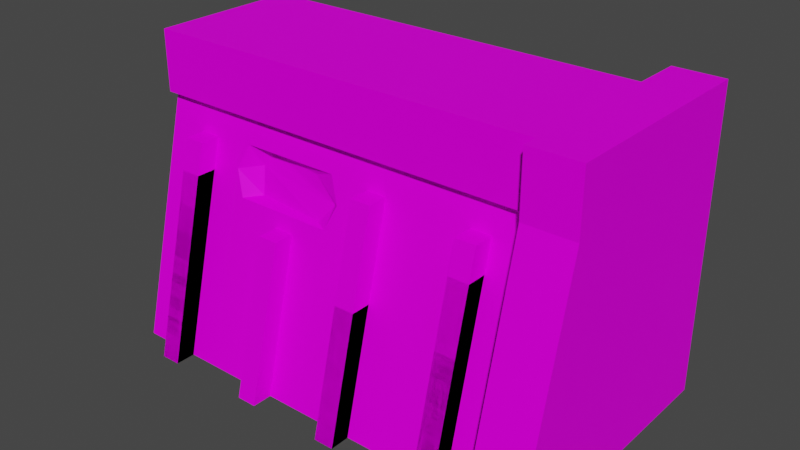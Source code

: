 # Source: CanalWall01b.blend  (saved by Blender 3.6.11; exported with 4.5.12 LTS)
import bpy
from mathutils import Matrix  # noqa: F401  (used for matrix-valued properties, if any)

bpy.ops.wm.read_factory_settings(use_empty=True)
scene = bpy.context.scene
scene.name = 'Scene'

# ---- collections
col_collection = bpy.data.collections.new('Collection'); scene.collection.children.link(col_collection)

# ---- images (referenced by path relative to the original .blend; pixels are not part of the script)
import os
ASSET_DIR = os.environ.get("B2B_ASSET_DIR", "")  # directory of the original .blend (textures are referenced by path, not embedded)
HERE = os.path.dirname(os.path.abspath(__file__))  # packed textures are extracted next to this script under _unpacked/

def load_image(name, relpath, width, height, colorspace="sRGB"):
    """Load a texture the original file referenced (path relative to the .blend, or extracted next to this script)."""
    p = next((c for c in (os.path.join(HERE, relpath), os.path.join(ASSET_DIR, relpath)) if relpath and os.path.exists(c)), "")
    if p:
        img = bpy.data.images.load(p, check_existing=True)
        img.name = name
    else:  # same state as the original file: an image datablock whose file is absent (Cycles renders it pink)
        img = bpy.data.images.new(name, width, height)
        img.source = "FILE"
        img.filepath = "//" + (relpath or name)
    img.colorspace_settings.name = colorspace
    return img
img_canalwall01_a_png_001 = load_image('CanalWall01_a.png.001', 'CanalWall01_a.png', 1024, 1024, 'sRGB')

# ---- materials (node trees are filled in below, after node groups)
mat_material = bpy.data.materials.new('Material')
mat_material.use_transparent_shadow = False

# ---- material node trees
mat_material.use_nodes = True; mat_material.node_tree.nodes.clear()
_N = mat_material.node_tree.nodes; _L = mat_material.node_tree.links
n0 = _N.new('ShaderNodeOutputMaterial'); n0.name = 'Material Output'; n0.location = (300, 300)
n1 = _N.new('ShaderNodeBsdfPrincipled'); n1.name = 'Principled BSDF'; n1.location = (10, 300)
n1.distribution = 'GGX'
n1.subsurface_method = 'RANDOM_WALK_SKIN'
n1.inputs[3].default_value = 1.45
n1.inputs[13].default_value = 0.05
n1.inputs[27].default_value = (0.0, 0.0, 0.0, 1.0)
n1.inputs[28].default_value = 1.0
n2 = _N.new('ShaderNodeTexImage'); n2.name = 'Image Texture'; n2.location = (-280, 280)
n2.image = img_canalwall01_a_png_001
n2.interpolation = 'Closest'
_L.new(n1.outputs[0], n0.inputs[0])
_L.new(n2.outputs[0], n1.inputs[0])
n0.is_active_output = True

# ---- world
world_world = bpy.data.worlds.new('World'); scene.world = world_world
world_world.use_nodes = True; world_world.node_tree.nodes.clear()
_N = world_world.node_tree.nodes; _L = world_world.node_tree.links
n0 = _N.new('ShaderNodeOutputWorld'); n0.name = 'World Output'; n0.location = (300, 300)
n1 = _N.new('ShaderNodeBackground'); n1.name = 'Background'; n1.location = (10, 300)
n1.inputs[0].default_value = (0.05088, 0.05088, 0.05088, 1.0)
_L.new(n1.outputs[0], n0.inputs[0])
n0.is_active_output = True
world_world.color = (0.05088, 0.05088, 0.05088)
world_world.use_sun_shadow = False
world_world.sun_shadow_jitter_overblur = 0.0

# ---- meshes
me_cube_001 = bpy.data.meshes.new('Cube.001')
me_cube_001.from_pydata([(0.8, -0.4, 0.0), (3.3, 0.0, 0.0), (0.8, 0.0, 0.0), (3.3, -0.4, 0.0), (1.2, -0.4, 0.0), (2.9, 0.0, 0.0), (1.2, 0.0, 0.0), (2.9, -0.4, 0.0), (5.2, 0.0, 0.0), (5.2, -0.4, 0.0), (4.8, 0.0, 0.0), (4.8, -0.4, 0.0), (7.3, 0.0, 0.0), (7.3, -0.4, 0.0), (6.9, 0.0, 0.0), (6.9, -0.4, 0.0), (7.3, 1.05, 4.2), (6.9, 0.65, 4.2), (7.3, 0.65, 4.2), (6.9, 1.05, 4.2), (5.2, 0.6, 2.4), (4.8, 0.2, 2.4), (5.2, 0.2, 2.4), (4.8, 0.6, 2.4), (3.3, 0.75, 3.0), (2.9, 0.35, 3.0), (3.3, 0.35, 3.0), (2.9, 0.75, 3.0), (0.8, 0.9, 3.6), (1.2, 0.9, 3.6), (1.2, 0.5, 3.6), (0.8, 0.5, 3.6)], [], [(19, 17, 18, 16), (23, 21, 22, 20), (31, 30, 29, 28), (15, 17, 19, 14), (12, 16, 18, 13), (13, 18, 17, 15), (11, 21, 23, 10), (8, 20, 22, 9), (9, 22, 21, 11), (7, 25, 27, 5), (1, 24, 26, 3), (3, 26, 25, 7), (0, 31, 28, 2), (27, 25, 26, 24), (6, 29, 30, 4), (4, 30, 31, 0)])
_uv = me_cube_001.uv_layers.new(name='UVMap')
_uv.uv.foreach_set('vector', [0.4098, 0.9725, 0.4098, 1.0, 0.4488, 1.0, 0.4488, 0.9725, 0.7805, 0.9633, 0.7805, 1.0, 0.8195, 1.0, 0.8195, 0.9633, 0.8829, 0.6055, 0.9122, 0.6055, 0.9122, 0.6376, 0.8829, 0.6376, 0.4098, 0.5872, 0.4098, 1.0, 0.3756, 1.0, 0.3756, 0.5872, 0.4829, 0.5872, 0.4829, 1.0, 0.4488, 1.0, 0.4488, 0.5872, 0.4488, 0.5872, 0.4488, 1.0, 0.4098, 1.0, 0.4098, 0.5872, 0.7805, 0.6606, 0.7805, 1.0, 0.7463, 1.0, 0.7463, 0.6606, 0.8537, 0.6606, 0.8537, 1.0, 0.8195, 1.0, 0.8195, 0.6606, 0.8195, 0.6606, 0.8195, 1.0, 0.7805, 1.0, 0.7805, 0.6606, 0.6098, 0.6193, 0.6098, 1.0, 0.5756, 1.0, 0.5756, 0.6193, 0.6829, 0.6193, 0.6829, 1.0, 0.6488, 1.0, 0.6488, 0.6193, 0.6488, 0.6193, 0.6488, 1.0, 0.6098, 1.0, 0.6098, 0.6193, 0.8829, 1.0, 0.8829, 0.6055, 0.8537, 0.6055, 0.8537, 1.0, 0.6098, 0.9633, 0.6098, 1.0, 0.6488, 1.0, 0.6488, 0.9633, 0.9415, 1.0, 0.9415, 0.6055, 0.9122, 0.6055, 0.9122, 1.0, 0.9122, 1.0, 0.9122, 0.6055, 0.8829, 0.6055, 0.8829, 1.0])
me_cube_001.materials.append(mat_material)
me_cube_001.update()
me_cube_007 = bpy.data.meshes.new('Cube.007')
me_cube_007.from_pydata([(8.0, -0.5, 0.0), (8.0, 0.7, 4.8), (8.0, 5.0, 0.0), (8.0, 5.0, 4.8), (9.0, -0.5, 0.0), (9.0, 0.7, 4.8), (9.0, 5.0, 0.0), (9.0, 5.0, 4.8), (8.0, 0.7, 6.0), (8.0, 5.0, 6.0), (9.0, 0.7, 6.0), (9.0, 5.0, 6.0)], [], [(0, 1, 3, 2), (6, 7, 5, 4), (4, 5, 1, 0), (5, 7, 11, 10), (11, 9, 8, 10), (3, 1, 8, 9), (1, 5, 10, 8), (9, 11, 7, 3)])
_uv = me_cube_007.uv_layers.new(name='UVMap')
_uv.uv.foreach_set('vector', [0.922, 0.0, 0.7268, 0.4725, 0.0439, 0.4725, 0.0439, 0.0, 0.6098, 0.0, 0.6098, 0.4725, 0.161, 0.4725, 0.0439, 0.0, 0.9073, 0.0, 0.9073, 0.4725, 0.8098, 0.4725, 0.8098, 0.0, 1.0, 0.4725, 0.5317, 0.4725, 0.5317, 0.5872, 1.0, 0.5872, 0.0, 0.5872, 0.0, 0.4862, 0.4683, 0.4862, 0.4683, 0.5872, 0.3024, 0.4725, 0.7707, 0.4725, 0.7707, 0.5872, 0.3024, 0.5872, 0.8098, 0.4725, 0.9073, 0.4725, 0.9073, 0.5872, 0.8098, 0.5872, 0.7707, 0.5872, 0.8829, 0.5872, 0.8829, 0.4725, 0.7707, 0.4725])
me_cube_007.materials.append(mat_material)
me_cube_007.update()
me_cube_010 = bpy.data.meshes.new('Cube.010')
me_cube_010.from_pydata([(1.2, 0.0, 0.0), (1.2, -0.4, 0.0), (0.8, 0.0, 0.0), (0.8, -0.4, 0.0), (1.2, 0.75, 3.0), (0.8, 0.35, 3.0), (1.2, 0.35, 3.0), (0.8, 0.75, 3.0), (6.9, 0.0, 0.0), (6.9, -0.4, 0.0), (7.3, 0.0, 0.0), (7.3, -0.4, 0.0), (4.8, 0.0, 0.0), (4.8, -0.4, 0.0), (5.2, 0.0, 0.0), (5.2, -0.4, 0.0), (4.8, 1.05, 4.2), (5.2, 0.65, 4.2), (4.8, 0.65, 4.2), (5.2, 1.05, 4.2), (6.9, 0.6, 2.4), (7.3, 0.2, 2.4), (6.9, 0.2, 2.4), (7.3, 0.6, 2.4)], [], [(3, 5, 7, 2), (0, 4, 6, 1), (1, 6, 5, 3), (7, 5, 6, 4), (19, 17, 18, 16), (23, 21, 22, 20), (15, 17, 19, 14), (12, 16, 18, 13), (13, 18, 17, 15), (11, 21, 23, 10), (8, 20, 22, 9), (9, 22, 21, 11)])
_uv = me_cube_010.uv_layers.new(name='UVMap')
_uv.uv.foreach_set('vector', [0.5122, 1.0, 0.5122, 0.6239, 0.5415, 0.6239, 0.5415, 1.0, 0.4537, 1.0, 0.4537, 0.6239, 0.4829, 0.6239, 0.4829, 1.0, 0.4829, 1.0, 0.4829, 0.6239, 0.5122, 0.6239, 0.5122, 1.0, 0.5122, 0.656, 0.5122, 0.6239, 0.4829, 0.6239, 0.4829, 0.656, 0.4, 0.9725, 0.4, 1.0, 0.4293, 1.0, 0.4293, 0.9725, 0.6098, 0.9633, 0.6098, 1.0, 0.6439, 1.0, 0.6439, 0.9633, 0.4, 0.5872, 0.4, 1.0, 0.3707, 1.0, 0.3707, 0.5872, 0.4585, 0.5872, 0.4585, 1.0, 0.4293, 1.0, 0.4293, 0.5872, 0.4293, 0.5872, 0.4293, 1.0, 0.4, 1.0, 0.4, 0.5872, 0.6098, 0.656, 0.6098, 1.0, 0.5756, 1.0, 0.5756, 0.656, 0.678, 0.656, 0.678, 1.0, 0.6439, 1.0, 0.6439, 0.656, 0.6439, 0.656, 0.6439, 1.0, 0.6098, 1.0, 0.6098, 0.656])
me_cube_010.materials.append(mat_material)
me_cube_010.update()
me_cube_011 = bpy.data.meshes.new('Cube.011')
me_cube_011.from_pydata([(7.3, -0.4, 0.0), (7.3, 0.0, 0.0), (6.9, -0.4, 0.0), (6.9, 0.0, 0.0), (0.8, 0.0, 0.0), (0.8, -0.4, 0.0), (1.2, 0.0, 0.0), (1.2, -0.4, 0.0), (0.8, 1.05, 4.2), (1.2, 0.65, 4.2), (0.8, 0.65, 4.2), (1.2, 1.05, 4.2), (7.3, 0.9, 3.6), (6.9, 0.9, 3.6), (6.9, 0.5, 3.6), (7.3, 0.5, 3.6)], [], [(11, 9, 10, 8), (15, 14, 13, 12), (7, 9, 11, 6), (4, 8, 10, 5), (5, 10, 9, 7), (0, 15, 12, 1), (3, 13, 14, 2), (2, 14, 15, 0)])
_uv = me_cube_011.uv_layers.new(name='UVMap')
_uv.uv.foreach_set('vector', [0.6146, 0.9725, 0.6146, 1.0, 0.6439, 1.0, 0.6439, 0.9725, 0.6634, 0.6101, 0.6927, 0.6101, 0.6927, 0.6376, 0.6634, 0.6376, 0.6146, 0.5872, 0.6146, 1.0, 0.5902, 1.0, 0.5902, 0.5872, 0.6683, 0.5872, 0.6683, 1.0, 0.6439, 1.0, 0.6439, 0.5872, 0.6439, 0.5872, 0.6439, 1.0, 0.6146, 1.0, 0.6146, 0.5872, 0.6634, 0.9908, 0.6634, 0.6101, 0.639, 0.6101, 0.639, 0.9908, 0.7171, 0.9908, 0.7171, 0.6101, 0.6927, 0.6101, 0.6927, 0.9908, 0.6927, 0.9908, 0.6927, 0.6101, 0.6634, 0.6101, 0.6634, 0.9908])
me_cube_011.materials.append(mat_material)
me_cube_011.update()
me_cube_002 = bpy.data.meshes.new('Cube.002')
me_cube_002.from_pydata([(10.0, 2.0, 6.0), (6.209, 2.2, 4.8), (6.0, 2.064, 4.255), (6.0, 1.824, 3.295), (4.0, 2.064, 4.255), (4.0, 1.824, 3.295), (5.537, 2.178, 4.086), (5.768, 1.939, 3.326), (4.416, 2.296, 4.129), (4.295, 2.08, 3.339), (6.209, 1.944, 3.775), (3.793, 1.944, 3.775), (6.056, 2.074, 3.702), (4.199, 2.228, 3.854), (2.0, 2.0, 4.8), (10.0, 2.0, 4.8), (10.0, 5.0, 6.0), (2.0, 5.0, 6.0), (10.0, 2.2, 4.8), (2.0, 2.0, 6.0), (10.0, 1.0, 0.0), (6.209, 1.0, 0.0), (10.0, 3.5, 6.0), (2.0, 3.5, 6.0), (2.0, 5.0, 5.75), (10.0, 5.0, 5.75), (2.0, 5.5, 5.75), (10.0, 5.5, 5.75), (2.0, 5.5, 5.5), (10.0, 5.5, 5.5), (2.0, 6.0, 5.5), (10.0, 6.0, 5.5), (2.0, 6.0, 4.8), (10.0, 6.0, 4.8), (6.0, 2.2, 4.8), (6.0, 1.0, 0.0), (4.0, 1.0, 0.0), (3.793, 1.0, 0.0), (4.0, 2.2, 4.8), (3.793, 2.2, 4.8), (2.0, 2.2, 4.8), (2.0, 1.0, 0.0)], [], [(15, 0, 19, 14), (40, 18, 15, 14), (11, 5, 9, 13), (12, 6, 8, 13), (10, 2, 6, 12), (5, 3, 7, 9), (2, 4, 8, 6), (3, 10, 12, 7), (7, 12, 13, 9), (4, 11, 13, 8), (22, 23, 19, 0), (16, 17, 23, 22), (26, 27, 29, 28), (24, 25, 27, 26), (17, 16, 25, 24), (28, 29, 31, 30), (30, 31, 33, 32), (20, 18, 1, 21), (10, 3, 35, 21), (2, 10, 1, 34), (4, 2, 34, 38), (3, 5, 36, 35), (5, 11, 37, 36), (11, 4, 38, 39), (41, 40, 39, 37)])
_uv = me_cube_002.uv_layers.new(name='UVMap')
_uv.uv.foreach_set('vector', [0.0, 0.4725, 0.0, 0.5872, 0.8585, 0.5872, 0.8585, 0.4725, 0.5024, 0.875, 1.0, 0.875, 1.0, 0.8984, 0.5024, 0.8984, 0.7805, 0.211, 0.7951, 0.1514, 0.8293, 0.1697, 0.8195, 0.2294, 0.9756, 0.211, 0.9317, 0.2569, 0.839, 0.2661, 0.8195, 0.2294, 0.9902, 0.2202, 0.9707, 0.2752, 0.9317, 0.2569, 0.9756, 0.211, 0.8049, 0.133, 0.9707, 0.1514, 0.9512, 0.1651, 0.8293, 0.1697, 0.9707, 0.2752, 0.8049, 0.3028, 0.839, 0.2661, 0.9317, 0.2569, 0.9707, 0.156, 0.9902, 0.211, 0.9756, 0.211, 0.9512, 0.1651, 0.9512, 0.1651, 0.9756, 0.211, 0.8195, 0.2294, 0.8293, 0.1697, 0.7951, 0.2752, 0.7805, 0.2202, 0.8195, 0.2294, 0.839, 0.2661, 1.0, 0.4266, 0.0, 0.4266, 0.0, 0.5872, 1.0, 0.5872, 0.0, 0.5872, 1.0, 0.5872, 1.0, 0.4266, 0.0, 0.4266, 0.0, 0.5092, 1.0, 0.5092, 1.0, 0.4817, 0.0, 0.4817, 0.0, 0.4948, 1.0, 0.4948, 1.0, 0.5677, 0.0, 0.5677, 1.0, 0.5365, 0.0, 0.5365, 0.0, 0.5104, 1.0, 0.5104, 1.0, 0.5677, 0.0, 0.5677, 0.0, 0.4948, 1.0, 0.4948, 0.0, 0.5872, 0.8, 0.5872, 0.8, 0.5229, 0.0, 0.5229, 0.3561, 0.0, 0.3561, 0.4725, 0.0, 0.4725, 0.0, 0.0, 0.8585, 0.3761, 0.8293, 0.3257, 0.8293, 0.0, 0.8585, 0.0, 0.8293, 0.422, 0.8585, 0.3761, 0.8585, 0.4725, 0.8293, 0.4725, 0.5951, 0.422, 0.8293, 0.422, 0.8293, 0.4725, 0.5951, 0.4725, 0.8293, 0.3257, 0.5951, 0.3257, 0.5951, 0.0, 0.8293, 0.0, 0.5951, 0.3257, 0.5659, 0.3761, 0.5659, 0.0, 0.5951, 0.0, 0.5659, 0.3761, 0.5951, 0.422, 0.5951, 0.4725, 0.5659, 0.4725, 0.5659, 0.0, 0.5659, 0.4725, 0.3561, 0.4725, 0.3561, 0.0])
me_cube_002.materials.append(mat_material)
me_cube_002.use_mirror_vertex_groups = False
me_cube_002.update()

# ---- objects
ob_canalwallposts01 = bpy.data.objects.new('CanalWallPosts01', me_cube_001)
ob_canalwallcap = bpy.data.objects.new('CanalWallCap', me_cube_007)
ob_canalwallposts02 = bpy.data.objects.new('CanalWallPosts02', me_cube_010)
ob_canalwallposts03 = bpy.data.objects.new('CanalWallPosts03', me_cube_011)
ob_canalwall02 = bpy.data.objects.new('CanalWall02', me_cube_002)

# ---- transforms, parenting, visibility, modifiers, constraints
ob_canalwallposts01.location = (0.0, 0.0, 0.0)
ob_canalwallcap.location = (0.0, 0.0, 0.0)
ob_canalwallposts02.location = (0.0, 0.0, 0.0)
ob_canalwallposts03.location = (0.0, 0.0, 0.0)
ob_canalwall02.location = (-2.0, -1.0, 0.0)
ob_canalwall02.lock_rotations_4d = False
ob_canalwall02.empty_display_type = 'ARROWS'
ob_canalwall02.lineart.crease_threshold = 0.0

# ---- collection membership
col_collection.objects.link(ob_canalwallposts01)
col_collection.objects.link(ob_canalwallcap)
col_collection.objects.link(ob_canalwallposts02)
col_collection.objects.link(ob_canalwallposts03)
col_collection.objects.link(ob_canalwall02)

# ---- scene / render settings (as saved in the file)
scene.frame_start = 1; scene.frame_end = 250; scene.frame_set(1)
scene.render.engine = 'BLENDER_EEVEE_NEXT'
scene.cycles.sampling_pattern = 'TABULATED_SOBOL'
scene.cycles.use_light_tree = False
scene.view_settings.view_transform = 'Filmic'
bpy.context.view_layer.update()

# ---- added for rendering (the .blend has no active camera and no usable light): camera, sun
cam_auto = bpy.data.cameras.new('AutoCamera')
cam_auto.lens = 50.0
cam_auto.sensor_width = 36.0
cam_auto.clip_end = 1000.0
ob_auto_camera = bpy.data.objects.new('AutoCamera', cam_auto)
scene.collection.objects.link(ob_auto_camera)
ob_auto_camera.location = (15.7273, -11.2227, 11.9818)
ob_auto_camera.rotation_euler = (1.09748, -7.21219e-08, 0.694738)
scene.camera = ob_auto_camera
light_auto_sun = bpy.data.lights.new('AutoSun', 'SUN')
light_auto_sun.energy = 3.0
light_auto_sun.angle = 0.0523599
ob_auto_sun = bpy.data.objects.new('AutoSun', light_auto_sun)
scene.collection.objects.link(ob_auto_sun)
ob_auto_sun.rotation_euler = (0.872665, 0.174533, 0.523599)
bpy.context.view_layer.update()
